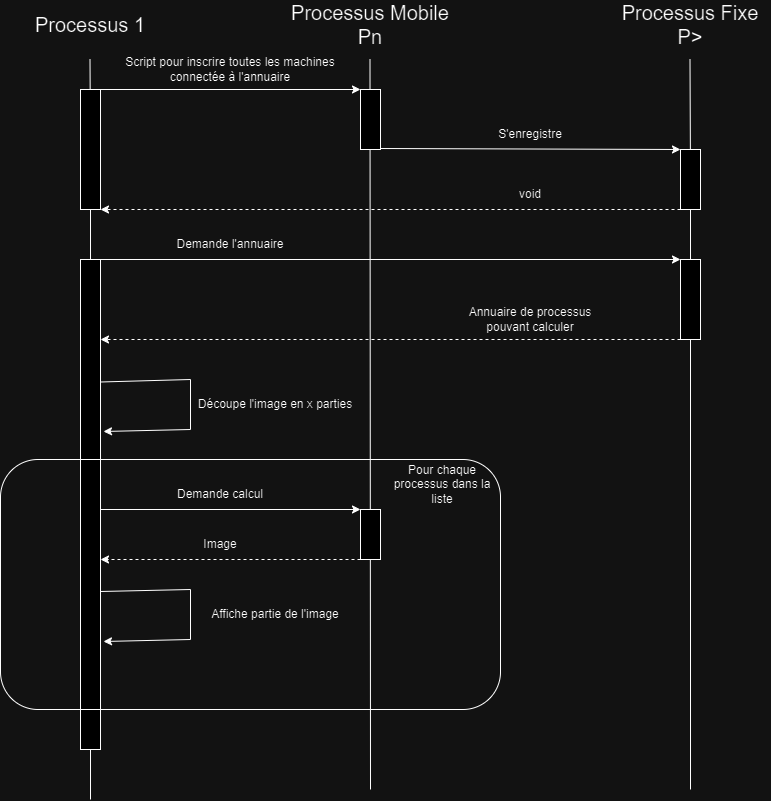

The diagram above was exported from draw.io. Its source (the exported page's mxGraphModel, read from the mxfile embedded in the PNG):
<mxGraphModel dx="2206" dy="1188" grid="1" gridSize="10" guides="1" tooltips="1" connect="1" arrows="1" fold="1" page="1" pageScale="1" pageWidth="827" pageHeight="1169" math="0" shadow="0">
  <root>
    <mxCell id="0" />
    <mxCell id="1" parent="0" />
    <mxCell id="lFJ4DN13Ct-qVnB9yUqz-1" value="&lt;div&gt;&lt;span style=&quot;font-size: 20px; background-color: initial;&quot;&gt;Processus Mobile&lt;/span&gt;&lt;/div&gt;&lt;div&gt;&lt;span style=&quot;font-size: 20px; background-color: initial;&quot;&gt;Pn&lt;/span&gt;&lt;br&gt;&lt;/div&gt;" style="text;html=1;align=center;verticalAlign=middle;whiteSpace=wrap;rounded=0;" vertex="1" parent="1">
      <mxGeometry x="310" y="40" width="180" height="30" as="geometry" />
    </mxCell>
    <mxCell id="lFJ4DN13Ct-qVnB9yUqz-3" value="&lt;div&gt;&lt;font style=&quot;font-size: 20px;&quot;&gt;Processus Fixe&lt;/font&gt;&lt;/div&gt;&lt;div&gt;&lt;font style=&quot;font-size: 20px;&quot;&gt;P&amp;gt;&lt;/font&gt;&lt;/div&gt;" style="text;html=1;align=center;verticalAlign=middle;whiteSpace=wrap;rounded=0;" vertex="1" parent="1">
      <mxGeometry x="640" y="40" width="160" height="30" as="geometry" />
    </mxCell>
    <mxCell id="lFJ4DN13Ct-qVnB9yUqz-5" value="" style="endArrow=none;html=1;rounded=0;" edge="1" parent="1">
      <mxGeometry width="50" height="50" relative="1" as="geometry">
        <mxPoint x="400" y="820" as="sourcePoint" />
        <mxPoint x="399.5" y="90" as="targetPoint" />
      </mxGeometry>
    </mxCell>
    <mxCell id="lFJ4DN13Ct-qVnB9yUqz-6" value="" style="endArrow=none;html=1;rounded=0;" edge="1" parent="1" source="lFJ4DN13Ct-qVnB9yUqz-12">
      <mxGeometry width="50" height="50" relative="1" as="geometry">
        <mxPoint x="719.5" y="680" as="sourcePoint" />
        <mxPoint x="719.5" y="90" as="targetPoint" />
      </mxGeometry>
    </mxCell>
    <mxCell id="lFJ4DN13Ct-qVnB9yUqz-7" value="&lt;div&gt;&lt;span style=&quot;font-size: 20px;&quot;&gt;Processus 1&lt;/span&gt;&lt;/div&gt;" style="text;html=1;align=center;verticalAlign=middle;whiteSpace=wrap;rounded=0;" vertex="1" parent="1">
      <mxGeometry x="30" y="40" width="180" height="30" as="geometry" />
    </mxCell>
    <mxCell id="lFJ4DN13Ct-qVnB9yUqz-8" value="" style="endArrow=none;html=1;rounded=0;" edge="1" parent="1" source="lFJ4DN13Ct-qVnB9yUqz-17">
      <mxGeometry width="50" height="50" relative="1" as="geometry">
        <mxPoint x="119.5" y="680" as="sourcePoint" />
        <mxPoint x="119.5" y="90" as="targetPoint" />
      </mxGeometry>
    </mxCell>
    <mxCell id="lFJ4DN13Ct-qVnB9yUqz-9" value="" style="endArrow=classic;html=1;rounded=0;entryX=0;entryY=0;entryDx=0;entryDy=0;exitX=1;exitY=0;exitDx=0;exitDy=0;" edge="1" parent="1" source="lFJ4DN13Ct-qVnB9yUqz-17" target="lFJ4DN13Ct-qVnB9yUqz-13">
      <mxGeometry width="50" height="50" relative="1" as="geometry">
        <mxPoint x="120" y="120" as="sourcePoint" />
        <mxPoint x="370" y="130" as="targetPoint" />
      </mxGeometry>
    </mxCell>
    <mxCell id="lFJ4DN13Ct-qVnB9yUqz-10" value="Script pour inscrire toutes les machines connectée à l'annuaire" style="text;html=1;align=center;verticalAlign=middle;whiteSpace=wrap;rounded=0;" vertex="1" parent="1">
      <mxGeometry x="150" y="80" width="220" height="40" as="geometry" />
    </mxCell>
    <mxCell id="lFJ4DN13Ct-qVnB9yUqz-13" value="" style="rounded=0;whiteSpace=wrap;html=1;" vertex="1" parent="1">
      <mxGeometry x="390" y="120" width="20" height="60" as="geometry" />
    </mxCell>
    <mxCell id="lFJ4DN13Ct-qVnB9yUqz-14" value="" style="endArrow=none;html=1;rounded=0;" edge="1" parent="1" source="lFJ4DN13Ct-qVnB9yUqz-25" target="lFJ4DN13Ct-qVnB9yUqz-12">
      <mxGeometry width="50" height="50" relative="1" as="geometry">
        <mxPoint x="719.5" y="680" as="sourcePoint" />
        <mxPoint x="719.5" y="90" as="targetPoint" />
      </mxGeometry>
    </mxCell>
    <mxCell id="lFJ4DN13Ct-qVnB9yUqz-12" value="" style="rounded=0;whiteSpace=wrap;html=1;" vertex="1" parent="1">
      <mxGeometry x="710" y="180" width="20" height="60" as="geometry" />
    </mxCell>
    <mxCell id="lFJ4DN13Ct-qVnB9yUqz-15" value="" style="endArrow=classic;html=1;rounded=0;entryX=0;entryY=0;entryDx=0;entryDy=0;" edge="1" parent="1" target="lFJ4DN13Ct-qVnB9yUqz-12">
      <mxGeometry width="50" height="50" relative="1" as="geometry">
        <mxPoint x="410" y="179" as="sourcePoint" />
        <mxPoint x="680" y="179" as="targetPoint" />
      </mxGeometry>
    </mxCell>
    <mxCell id="lFJ4DN13Ct-qVnB9yUqz-16" value="S'enregistre" style="text;html=1;align=center;verticalAlign=middle;whiteSpace=wrap;rounded=0;" vertex="1" parent="1">
      <mxGeometry x="450" y="150" width="220" height="30" as="geometry" />
    </mxCell>
    <mxCell id="lFJ4DN13Ct-qVnB9yUqz-18" value="" style="endArrow=none;html=1;rounded=0;" edge="1" parent="1" source="lFJ4DN13Ct-qVnB9yUqz-20" target="lFJ4DN13Ct-qVnB9yUqz-17">
      <mxGeometry width="50" height="50" relative="1" as="geometry">
        <mxPoint x="119.5" y="680" as="sourcePoint" />
        <mxPoint x="119.5" y="90" as="targetPoint" />
      </mxGeometry>
    </mxCell>
    <mxCell id="lFJ4DN13Ct-qVnB9yUqz-17" value="" style="rounded=0;whiteSpace=wrap;html=1;" vertex="1" parent="1">
      <mxGeometry x="110" y="120" width="20" height="120" as="geometry" />
    </mxCell>
    <mxCell id="lFJ4DN13Ct-qVnB9yUqz-21" value="" style="endArrow=none;html=1;rounded=0;" edge="1" parent="1" target="lFJ4DN13Ct-qVnB9yUqz-20">
      <mxGeometry width="50" height="50" relative="1" as="geometry">
        <mxPoint x="120" y="830" as="sourcePoint" />
        <mxPoint x="120" y="180" as="targetPoint" />
      </mxGeometry>
    </mxCell>
    <mxCell id="lFJ4DN13Ct-qVnB9yUqz-20" value="" style="rounded=0;whiteSpace=wrap;html=1;" vertex="1" parent="1">
      <mxGeometry x="110" y="290" width="20" height="490" as="geometry" />
    </mxCell>
    <mxCell id="lFJ4DN13Ct-qVnB9yUqz-22" value="" style="endArrow=classic;html=1;rounded=0;exitX=1;exitY=0;exitDx=0;exitDy=0;entryX=0;entryY=0;entryDx=0;entryDy=0;" edge="1" parent="1" source="lFJ4DN13Ct-qVnB9yUqz-20" target="lFJ4DN13Ct-qVnB9yUqz-25">
      <mxGeometry width="50" height="50" relative="1" as="geometry">
        <mxPoint x="140" y="300" as="sourcePoint" />
        <mxPoint x="700" y="290" as="targetPoint" />
      </mxGeometry>
    </mxCell>
    <mxCell id="lFJ4DN13Ct-qVnB9yUqz-23" value="" style="endArrow=classic;html=1;rounded=0;entryX=1;entryY=1;entryDx=0;entryDy=0;exitX=0;exitY=1;exitDx=0;exitDy=0;dashed=1;" edge="1" parent="1" source="lFJ4DN13Ct-qVnB9yUqz-12" target="lFJ4DN13Ct-qVnB9yUqz-17">
      <mxGeometry width="50" height="50" relative="1" as="geometry">
        <mxPoint x="420" y="189" as="sourcePoint" />
        <mxPoint x="720" y="190" as="targetPoint" />
      </mxGeometry>
    </mxCell>
    <mxCell id="lFJ4DN13Ct-qVnB9yUqz-24" value="void" style="text;html=1;align=center;verticalAlign=middle;whiteSpace=wrap;rounded=0;" vertex="1" parent="1">
      <mxGeometry x="530" y="210" width="60" height="30" as="geometry" />
    </mxCell>
    <mxCell id="lFJ4DN13Ct-qVnB9yUqz-26" value="" style="endArrow=none;html=1;rounded=0;" edge="1" parent="1" target="lFJ4DN13Ct-qVnB9yUqz-25">
      <mxGeometry width="50" height="50" relative="1" as="geometry">
        <mxPoint x="720" y="820" as="sourcePoint" />
        <mxPoint x="720" y="250" as="targetPoint" />
      </mxGeometry>
    </mxCell>
    <mxCell id="lFJ4DN13Ct-qVnB9yUqz-25" value="" style="rounded=0;whiteSpace=wrap;html=1;" vertex="1" parent="1">
      <mxGeometry x="710" y="290" width="20" height="80" as="geometry" />
    </mxCell>
    <mxCell id="lFJ4DN13Ct-qVnB9yUqz-27" value="" style="endArrow=classic;html=1;rounded=0;entryX=1;entryY=1;entryDx=0;entryDy=0;exitX=0;exitY=1;exitDx=0;exitDy=0;dashed=1;" edge="1" parent="1">
      <mxGeometry width="50" height="50" relative="1" as="geometry">
        <mxPoint x="710" y="370" as="sourcePoint" />
        <mxPoint x="130" y="370" as="targetPoint" />
      </mxGeometry>
    </mxCell>
    <mxCell id="lFJ4DN13Ct-qVnB9yUqz-28" value="Annuaire de processus pouvant calculer" style="text;html=1;align=center;verticalAlign=middle;whiteSpace=wrap;rounded=0;" vertex="1" parent="1">
      <mxGeometry x="490" y="330" width="140" height="40" as="geometry" />
    </mxCell>
    <mxCell id="lFJ4DN13Ct-qVnB9yUqz-29" value="Demande l'annuaire" style="text;html=1;align=center;verticalAlign=middle;whiteSpace=wrap;rounded=0;" vertex="1" parent="1">
      <mxGeometry x="150" y="260" width="220" height="30" as="geometry" />
    </mxCell>
    <mxCell id="lFJ4DN13Ct-qVnB9yUqz-30" value="" style="rounded=1;whiteSpace=wrap;html=1;gradientColor=none;fillColor=none;" vertex="1" parent="1">
      <mxGeometry x="30" y="490" width="500" height="250" as="geometry" />
    </mxCell>
    <mxCell id="lFJ4DN13Ct-qVnB9yUqz-31" value="Pour chaque processus dans la liste" style="text;html=1;align=center;verticalAlign=middle;whiteSpace=wrap;rounded=0;" vertex="1" parent="1">
      <mxGeometry x="414" y="500" width="116" height="30" as="geometry" />
    </mxCell>
    <mxCell id="lFJ4DN13Ct-qVnB9yUqz-32" value="" style="rounded=0;whiteSpace=wrap;html=1;" vertex="1" parent="1">
      <mxGeometry x="390" y="540" width="20" height="50" as="geometry" />
    </mxCell>
    <mxCell id="lFJ4DN13Ct-qVnB9yUqz-33" value="" style="endArrow=classic;html=1;rounded=0;exitX=1;exitY=0;exitDx=0;exitDy=0;entryX=0;entryY=0;entryDx=0;entryDy=0;" edge="1" parent="1" target="lFJ4DN13Ct-qVnB9yUqz-32">
      <mxGeometry width="50" height="50" relative="1" as="geometry">
        <mxPoint x="130" y="540" as="sourcePoint" />
        <mxPoint x="710" y="540" as="targetPoint" />
      </mxGeometry>
    </mxCell>
    <mxCell id="lFJ4DN13Ct-qVnB9yUqz-35" value="Demande calcul" style="text;html=1;align=center;verticalAlign=middle;whiteSpace=wrap;rounded=0;" vertex="1" parent="1">
      <mxGeometry x="140" y="510" width="220" height="30" as="geometry" />
    </mxCell>
    <mxCell id="lFJ4DN13Ct-qVnB9yUqz-40" value="" style="endArrow=classic;html=1;rounded=0;exitX=1;exitY=0.25;exitDx=0;exitDy=0;entryX=1.15;entryY=0.351;entryDx=0;entryDy=0;entryPerimeter=0;" edge="1" parent="1" source="lFJ4DN13Ct-qVnB9yUqz-20" target="lFJ4DN13Ct-qVnB9yUqz-20">
      <mxGeometry width="50" height="50" relative="1" as="geometry">
        <mxPoint x="190" y="430" as="sourcePoint" />
        <mxPoint x="240" y="480" as="targetPoint" />
        <Array as="points">
          <mxPoint x="220" y="410" />
          <mxPoint x="220" y="460" />
        </Array>
      </mxGeometry>
    </mxCell>
    <mxCell id="lFJ4DN13Ct-qVnB9yUqz-41" value="Découpe l'image en x parties" style="text;html=1;align=center;verticalAlign=middle;whiteSpace=wrap;rounded=0;" vertex="1" parent="1">
      <mxGeometry x="220" y="420" width="170" height="30" as="geometry" />
    </mxCell>
    <mxCell id="lFJ4DN13Ct-qVnB9yUqz-42" value="" style="endArrow=classic;html=1;rounded=0;entryX=0.2;entryY=0.4;entryDx=0;entryDy=0;exitX=0;exitY=1;exitDx=0;exitDy=0;dashed=1;entryPerimeter=0;" edge="1" parent="1" source="lFJ4DN13Ct-qVnB9yUqz-32" target="lFJ4DN13Ct-qVnB9yUqz-30">
      <mxGeometry width="50" height="50" relative="1" as="geometry">
        <mxPoint x="720" y="380" as="sourcePoint" />
        <mxPoint x="140" y="380" as="targetPoint" />
      </mxGeometry>
    </mxCell>
    <mxCell id="lFJ4DN13Ct-qVnB9yUqz-43" value="Image" style="text;html=1;align=center;verticalAlign=middle;whiteSpace=wrap;rounded=0;" vertex="1" parent="1">
      <mxGeometry x="180" y="560" width="140" height="30" as="geometry" />
    </mxCell>
    <mxCell id="lFJ4DN13Ct-qVnB9yUqz-44" value="" style="endArrow=classic;html=1;rounded=0;exitX=1;exitY=0.25;exitDx=0;exitDy=0;entryX=1.15;entryY=0.351;entryDx=0;entryDy=0;entryPerimeter=0;" edge="1" parent="1">
      <mxGeometry width="50" height="50" relative="1" as="geometry">
        <mxPoint x="130" y="622" as="sourcePoint" />
        <mxPoint x="133" y="672" as="targetPoint" />
        <Array as="points">
          <mxPoint x="220" y="620" />
          <mxPoint x="220" y="670" />
        </Array>
      </mxGeometry>
    </mxCell>
    <mxCell id="lFJ4DN13Ct-qVnB9yUqz-45" value="Affiche partie de l'image" style="text;html=1;align=center;verticalAlign=middle;whiteSpace=wrap;rounded=0;" vertex="1" parent="1">
      <mxGeometry x="220" y="630" width="170" height="30" as="geometry" />
    </mxCell>
  </root>
</mxGraphModel>